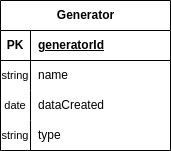

The diagram above was exported from draw.io. Its source (the exported page's mxGraphModel, read from the mxfile embedded in the PNG):
<mxGraphModel dx="1434" dy="835" grid="1" gridSize="10" guides="1" tooltips="1" connect="1" arrows="1" fold="1" page="1" pageScale="1" pageWidth="827" pageHeight="1169" math="0" shadow="0">
  <root>
    <mxCell id="0" />
    <mxCell id="1" parent="0" />
    <mxCell id="Hznxc42pm4KsWhiyYEnJ-1" value="Generator" style="shape=table;startSize=30;container=1;collapsible=1;childLayout=tableLayout;fixedRows=1;rowLines=0;fontStyle=1;align=center;resizeLast=1;html=1;" vertex="1" parent="1">
      <mxGeometry x="190" y="400" width="170" height="150" as="geometry" />
    </mxCell>
    <mxCell id="Hznxc42pm4KsWhiyYEnJ-2" value="" style="shape=tableRow;horizontal=0;startSize=0;swimlaneHead=0;swimlaneBody=0;fillColor=none;collapsible=0;dropTarget=0;points=[[0,0.5],[1,0.5]];portConstraint=eastwest;top=0;left=0;right=0;bottom=1;" vertex="1" parent="Hznxc42pm4KsWhiyYEnJ-1">
      <mxGeometry y="30" width="170" height="30" as="geometry" />
    </mxCell>
    <mxCell id="Hznxc42pm4KsWhiyYEnJ-3" value="PK" style="shape=partialRectangle;connectable=0;fillColor=none;top=0;left=0;bottom=0;right=0;fontStyle=1;overflow=hidden;whiteSpace=wrap;html=1;" vertex="1" parent="Hznxc42pm4KsWhiyYEnJ-2">
      <mxGeometry width="30" height="30" as="geometry">
        <mxRectangle width="30" height="30" as="alternateBounds" />
      </mxGeometry>
    </mxCell>
    <mxCell id="Hznxc42pm4KsWhiyYEnJ-4" value="generatorId" style="shape=partialRectangle;connectable=0;fillColor=none;top=0;left=0;bottom=0;right=0;align=left;spacingLeft=6;fontStyle=5;overflow=hidden;whiteSpace=wrap;html=1;" vertex="1" parent="Hznxc42pm4KsWhiyYEnJ-2">
      <mxGeometry x="30" width="140" height="30" as="geometry">
        <mxRectangle width="140" height="30" as="alternateBounds" />
      </mxGeometry>
    </mxCell>
    <mxCell id="Hznxc42pm4KsWhiyYEnJ-5" value="" style="shape=tableRow;horizontal=0;startSize=0;swimlaneHead=0;swimlaneBody=0;fillColor=none;collapsible=0;dropTarget=0;points=[[0,0.5],[1,0.5]];portConstraint=eastwest;top=0;left=0;right=0;bottom=0;" vertex="1" parent="Hznxc42pm4KsWhiyYEnJ-1">
      <mxGeometry y="60" width="170" height="30" as="geometry" />
    </mxCell>
    <mxCell id="Hznxc42pm4KsWhiyYEnJ-6" value="&lt;font style=&quot;font-size: 11px;&quot;&gt;string&lt;/font&gt;" style="shape=partialRectangle;connectable=0;fillColor=none;top=0;left=0;bottom=0;right=0;editable=1;overflow=hidden;whiteSpace=wrap;html=1;" vertex="1" parent="Hznxc42pm4KsWhiyYEnJ-5">
      <mxGeometry width="30" height="30" as="geometry">
        <mxRectangle width="30" height="30" as="alternateBounds" />
      </mxGeometry>
    </mxCell>
    <mxCell id="Hznxc42pm4KsWhiyYEnJ-7" value="name" style="shape=partialRectangle;connectable=0;fillColor=none;top=0;left=0;bottom=0;right=0;align=left;spacingLeft=6;overflow=hidden;whiteSpace=wrap;html=1;" vertex="1" parent="Hznxc42pm4KsWhiyYEnJ-5">
      <mxGeometry x="30" width="140" height="30" as="geometry">
        <mxRectangle width="140" height="30" as="alternateBounds" />
      </mxGeometry>
    </mxCell>
    <mxCell id="Hznxc42pm4KsWhiyYEnJ-8" value="" style="shape=tableRow;horizontal=0;startSize=0;swimlaneHead=0;swimlaneBody=0;fillColor=none;collapsible=0;dropTarget=0;points=[[0,0.5],[1,0.5]];portConstraint=eastwest;top=0;left=0;right=0;bottom=0;" vertex="1" parent="Hznxc42pm4KsWhiyYEnJ-1">
      <mxGeometry y="90" width="170" height="30" as="geometry" />
    </mxCell>
    <mxCell id="Hznxc42pm4KsWhiyYEnJ-9" value="&lt;font style=&quot;font-size: 11px;&quot;&gt;date&lt;/font&gt;" style="shape=partialRectangle;connectable=0;fillColor=none;top=0;left=0;bottom=0;right=0;editable=1;overflow=hidden;whiteSpace=wrap;html=1;" vertex="1" parent="Hznxc42pm4KsWhiyYEnJ-8">
      <mxGeometry width="30" height="30" as="geometry">
        <mxRectangle width="30" height="30" as="alternateBounds" />
      </mxGeometry>
    </mxCell>
    <mxCell id="Hznxc42pm4KsWhiyYEnJ-10" value="dataCreated" style="shape=partialRectangle;connectable=0;fillColor=none;top=0;left=0;bottom=0;right=0;align=left;spacingLeft=6;overflow=hidden;whiteSpace=wrap;html=1;" vertex="1" parent="Hznxc42pm4KsWhiyYEnJ-8">
      <mxGeometry x="30" width="140" height="30" as="geometry">
        <mxRectangle width="140" height="30" as="alternateBounds" />
      </mxGeometry>
    </mxCell>
    <mxCell id="Hznxc42pm4KsWhiyYEnJ-11" value="" style="shape=tableRow;horizontal=0;startSize=0;swimlaneHead=0;swimlaneBody=0;fillColor=none;collapsible=0;dropTarget=0;points=[[0,0.5],[1,0.5]];portConstraint=eastwest;top=0;left=0;right=0;bottom=0;" vertex="1" parent="Hznxc42pm4KsWhiyYEnJ-1">
      <mxGeometry y="120" width="170" height="30" as="geometry" />
    </mxCell>
    <mxCell id="Hznxc42pm4KsWhiyYEnJ-12" value="&lt;font style=&quot;font-size: 11px;&quot;&gt;string&lt;/font&gt;" style="shape=partialRectangle;connectable=0;fillColor=none;top=0;left=0;bottom=0;right=0;editable=1;overflow=hidden;whiteSpace=wrap;html=1;" vertex="1" parent="Hznxc42pm4KsWhiyYEnJ-11">
      <mxGeometry width="30" height="30" as="geometry">
        <mxRectangle width="30" height="30" as="alternateBounds" />
      </mxGeometry>
    </mxCell>
    <mxCell id="Hznxc42pm4KsWhiyYEnJ-13" value="type" style="shape=partialRectangle;connectable=0;fillColor=none;top=0;left=0;bottom=0;right=0;align=left;spacingLeft=6;overflow=hidden;whiteSpace=wrap;html=1;" vertex="1" parent="Hznxc42pm4KsWhiyYEnJ-11">
      <mxGeometry x="30" width="140" height="30" as="geometry">
        <mxRectangle width="140" height="30" as="alternateBounds" />
      </mxGeometry>
    </mxCell>
  </root>
</mxGraphModel>